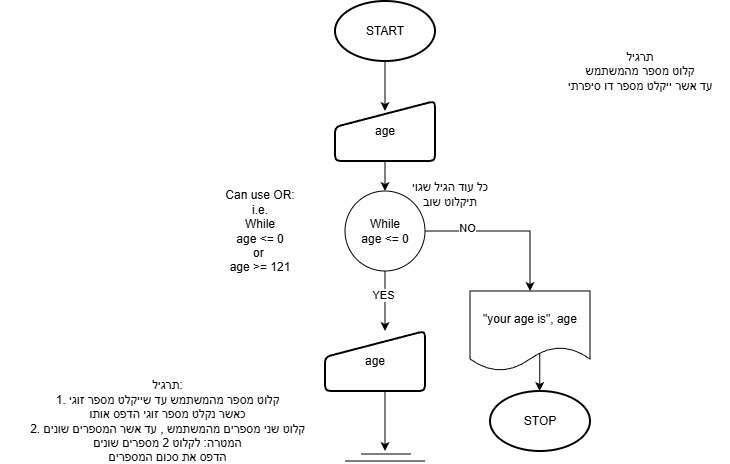

The diagram above was exported from draw.io. Its source (the exported page's mxGraphModel, read from the mxfile embedded in the PNG):
<mxGraphModel dx="1181" dy="650" grid="1" gridSize="10" guides="1" tooltips="1" connect="1" arrows="1" fold="1" page="1" pageScale="1" pageWidth="850" pageHeight="1100" math="0" shadow="0">
  <root>
    <mxCell id="0" />
    <mxCell id="1" parent="0" />
    <mxCell id="JN1AE8Jok0iTSlq17iLe-40" edge="1" parent="1" source="JN1AE8Jok0iTSlq17iLe-6" style="edgeStyle=orthogonalEdgeStyle;rounded=0;orthogonalLoop=1;jettySize=auto;html=1;" value="">
      <mxGeometry relative="1" as="geometry">
        <Array as="points">
          <mxPoint x="435" y="200" />
        </Array>
        <mxPoint x="435" y="200" as="targetPoint" />
      </mxGeometry>
    </mxCell>
    <mxCell id="JN1AE8Jok0iTSlq17iLe-6" parent="1" style="strokeWidth=2;html=1;shape=mxgraph.flowchart.start_1;whiteSpace=wrap;" value="START" vertex="1">
      <mxGeometry height="60" width="100" x="385" y="90" as="geometry" />
    </mxCell>
    <mxCell id="5N03Hue02kF9fCtkdZur-9" edge="1" parent="1" source="5N03Hue02kF9fCtkdZur-4" style="edgeStyle=orthogonalEdgeStyle;rounded=0;orthogonalLoop=1;jettySize=auto;html=1;" value="">
      <mxGeometry relative="1" as="geometry">
        <mxPoint x="435" y="280" as="targetPoint" />
      </mxGeometry>
    </mxCell>
    <mxCell id="5N03Hue02kF9fCtkdZur-4" parent="1" style="html=1;strokeWidth=2;shape=manualInput;whiteSpace=wrap;rounded=1;size=26;arcSize=11;" value="age" vertex="1">
      <mxGeometry height="60" width="100" x="385" y="190" as="geometry" />
    </mxCell>
    <mxCell id="5N03Hue02kF9fCtkdZur-11" edge="1" parent="1" style="edgeStyle=orthogonalEdgeStyle;rounded=0;orthogonalLoop=1;jettySize=auto;html=1;entryX=0.5;entryY=0;entryDx=0;entryDy=0;" target="5N03Hue02kF9fCtkdZur-27">
      <mxGeometry relative="1" as="geometry">
        <Array as="points">
          <mxPoint x="580" y="320" />
        </Array>
        <mxPoint x="475" y="320" as="sourcePoint" />
        <mxPoint x="550" y="370" as="targetPoint" />
      </mxGeometry>
    </mxCell>
    <mxCell id="5N03Hue02kF9fCtkdZur-12" connectable="0" parent="5N03Hue02kF9fCtkdZur-11" style="edgeLabel;html=1;align=center;verticalAlign=middle;resizable=0;points=[];" value="NO" vertex="1">
      <mxGeometry relative="1" x="-0.4973" y="3" as="geometry">
        <mxPoint as="offset" />
      </mxGeometry>
    </mxCell>
    <mxCell id="5N03Hue02kF9fCtkdZur-26" edge="1" parent="1" style="edgeStyle=orthogonalEdgeStyle;rounded=0;orthogonalLoop=1;jettySize=auto;html=1;" value="">
      <mxGeometry relative="1" as="geometry">
        <Array as="points">
          <mxPoint x="589.71" y="440" />
          <mxPoint x="589.71" y="440" />
        </Array>
        <mxPoint x="589.71" y="430" as="sourcePoint" />
        <mxPoint x="589.71" y="480" as="targetPoint" />
      </mxGeometry>
    </mxCell>
    <mxCell id="5N03Hue02kF9fCtkdZur-27" parent="1" style="shape=document;whiteSpace=wrap;html=1;boundedLbl=1;" value="&quot;your age is&quot;, age" vertex="1">
      <mxGeometry height="80" width="120" x="520" y="380" as="geometry" />
    </mxCell>
    <mxCell id="5N03Hue02kF9fCtkdZur-28" parent="1" style="html=1;strokeWidth=2;shape=manualInput;whiteSpace=wrap;rounded=1;size=26;arcSize=11;" value="age" vertex="1">
      <mxGeometry height="60" width="100" x="375" y="420" as="geometry" />
    </mxCell>
    <mxCell id="5N03Hue02kF9fCtkdZur-29" parent="1" style="strokeWidth=2;html=1;shape=mxgraph.flowchart.start_1;whiteSpace=wrap;" value="STOP" vertex="1">
      <mxGeometry height="60" width="100" x="540" y="480" as="geometry" />
    </mxCell>
    <mxCell id="5N03Hue02kF9fCtkdZur-35" edge="1" parent="1" source="5N03Hue02kF9fCtkdZur-30" style="edgeStyle=orthogonalEdgeStyle;rounded=0;orthogonalLoop=1;jettySize=auto;html=1;" target="5N03Hue02kF9fCtkdZur-28" value="">
      <mxGeometry relative="1" as="geometry">
        <Array as="points">
          <mxPoint x="435" y="410" />
          <mxPoint x="435" y="410" />
        </Array>
      </mxGeometry>
    </mxCell>
    <mxCell id="5N03Hue02kF9fCtkdZur-36" connectable="0" parent="5N03Hue02kF9fCtkdZur-35" style="edgeLabel;html=1;align=center;verticalAlign=middle;resizable=0;points=[];" value="YES" vertex="1">
      <mxGeometry relative="1" x="-0.1905" y="-2" as="geometry">
        <mxPoint as="offset" />
      </mxGeometry>
    </mxCell>
    <mxCell id="5N03Hue02kF9fCtkdZur-30" parent="1" style="ellipse;whiteSpace=wrap;html=1;aspect=fixed;" value="While&lt;div&gt;age &amp;lt;= 0&lt;/div&gt;" vertex="1">
      <mxGeometry height="80" width="80" x="395" y="280" as="geometry" />
    </mxCell>
    <mxCell id="5N03Hue02kF9fCtkdZur-32" edge="1" parent="1" style="endArrow=classic;html=1;rounded=0;exitX=0.75;exitY=1;exitDx=0;exitDy=0;" value="">
      <mxGeometry height="50" relative="1" width="50" as="geometry">
        <mxPoint x="435" y="480" as="sourcePoint" />
        <mxPoint x="435" y="540" as="targetPoint" />
      </mxGeometry>
    </mxCell>
    <mxCell id="5N03Hue02kF9fCtkdZur-33" edge="1" parent="1" style="endArrow=none;html=1;rounded=0;" value="">
      <mxGeometry height="50" relative="1" width="50" as="geometry">
        <mxPoint x="411" y="543" as="sourcePoint" />
        <mxPoint x="461" y="543" as="targetPoint" />
      </mxGeometry>
    </mxCell>
    <mxCell id="5N03Hue02kF9fCtkdZur-34" edge="1" parent="1" style="endArrow=none;html=1;rounded=0;" value="">
      <mxGeometry height="50" relative="1" width="50" as="geometry">
        <mxPoint x="395" y="550" as="sourcePoint" />
        <mxPoint x="475" y="550" as="targetPoint" />
      </mxGeometry>
    </mxCell>
    <mxCell id="5N03Hue02kF9fCtkdZur-37" parent="1" style="text;html=1;whiteSpace=wrap;strokeColor=none;fillColor=none;align=center;verticalAlign=middle;rounded=0;" value="Can use OR:&lt;br&gt;i.e.&lt;br&gt;While&lt;div&gt;age &amp;lt;= 0&lt;/div&gt;&lt;div&gt;or&amp;nbsp;&lt;/div&gt;&lt;div&gt;age &amp;gt;= 121&lt;/div&gt;" vertex="1">
      <mxGeometry height="45" width="80" x="270" y="297.5" as="geometry" />
    </mxCell>
    <mxCell id="5N03Hue02kF9fCtkdZur-38" parent="1" style="text;html=1;whiteSpace=wrap;strokeColor=none;fillColor=none;align=center;verticalAlign=middle;rounded=0;" value="כל עוד הגיל שגוי&lt;div&gt;תיקלוט שוב&lt;/div&gt;" vertex="1">
      <mxGeometry height="30" width="80" x="460" y="267.5" as="geometry" />
    </mxCell>
    <mxCell id="5N03Hue02kF9fCtkdZur-39" parent="1" style="text;html=1;whiteSpace=wrap;strokeColor=none;fillColor=none;align=center;verticalAlign=middle;rounded=0;" value="תרגיל&lt;div&gt;קלוט מספר מהמשתמש&lt;/div&gt;&lt;div&gt;עד אשר ייקלט מספר דו סיפרתי&lt;/div&gt;" vertex="1">
      <mxGeometry height="100" width="180" x="600" y="110" as="geometry" />
    </mxCell>
    <mxCell id="5N03Hue02kF9fCtkdZur-40" parent="1" style="text;html=1;whiteSpace=wrap;strokeColor=none;fillColor=none;align=center;verticalAlign=middle;rounded=0;" value="תרגיל:&lt;div&gt;1. קלוט מספר מהמשתמש עד שייקלט מספר זוגי&lt;/div&gt;&lt;div&gt;כאשר נקלט מספר זוגי הדפס אותו&lt;/div&gt;&lt;div&gt;2. קלוט שני מספרים מהמשתמש , עד אשר המספרים שונים&lt;/div&gt;&lt;div&gt;המטרה: לקלוט 2 מספרים שונים&lt;/div&gt;&lt;div&gt;הדפס את סכום המספרים&lt;/div&gt;" vertex="1">
      <mxGeometry height="80" width="335" x="50" y="470" as="geometry" />
    </mxCell>
  </root>
</mxGraphModel>